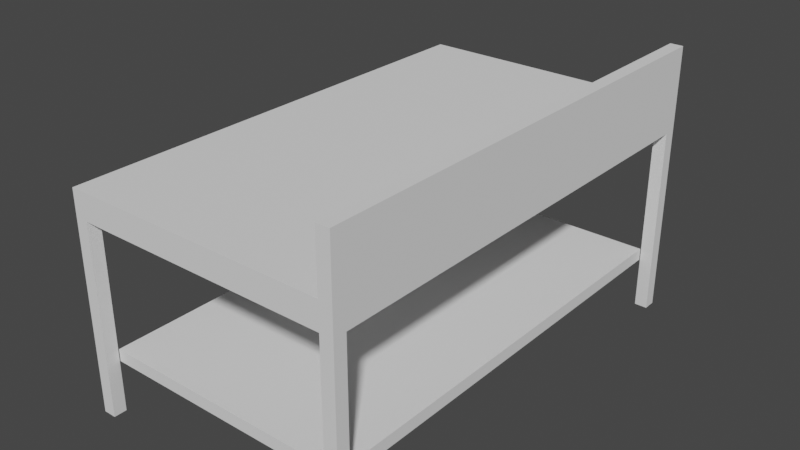# Source: Mesa_normal.blend  (saved by Blender 2.90.8; exported with 4.5.12 LTS)
import bpy
from mathutils import Matrix  # noqa: F401  (used for matrix-valued properties, if any)

bpy.ops.wm.read_factory_settings(use_empty=True)
scene = bpy.context.scene
scene.name = 'Scene'

# ---- collections
col_collection = bpy.data.collections.new('Collection'); scene.collection.children.link(col_collection)

# ---- world
world_world = bpy.data.worlds.new('World'); scene.world = world_world
world_world.use_nodes = True; world_world.node_tree.nodes.clear()
_N = world_world.node_tree.nodes; _L = world_world.node_tree.links
n0 = _N.new('ShaderNodeOutputWorld'); n0.name = 'World Output'; n0.location = (300, 300)
n1 = _N.new('ShaderNodeBackground'); n1.name = 'Background'; n1.location = (10, 300)
n1.inputs[0].default_value = (0.05088, 0.05088, 0.05088, 1.0)
_L.new(n1.outputs[0], n0.inputs[0])
n0.is_active_output = True
world_world.color = (0.05088, 0.05088, 0.05088)
world_world.use_sun_shadow = False
world_world.sun_shadow_jitter_overblur = 0.0

# ---- meshes
me_cube_001 = bpy.data.meshes.new('Cube.001')
me_cube_001.from_pydata([(-0.25, -0.2399, -0.25), (-0.25, -0.2399, 0.25), (-0.25, 0.2399, -0.25), (-0.25, 0.2399, 0.25), (0.25, -0.2399, -0.25), (0.25, -0.2399, 0.25), (0.25, 0.2399, -0.25), (0.25, 0.2399, 0.25), (-0.25, 0.2269, -0.25), (-0.25, -0.2269, -0.25), (-0.25, -0.2269, 0.25), (-0.25, 0.2269, 0.25), (0.25, -0.2269, -0.25), (0.25, 0.2269, -0.25), (0.25, 0.2269, 0.25), (0.25, -0.2269, 0.25), (0.2272, 0.2399, -0.25), (-0.2269, 0.2399, -0.25), (-0.2272, 0.2399, 0.25), (0.2272, 0.2399, 0.25), (-0.2269, -0.2399, -0.25), (0.2269, -0.2399, -0.25), (0.2269, -0.2399, 0.25), (-0.2269, -0.2399, 0.25), (-0.2272, 0.2269, 0.25), (0.2272, 0.2269, 0.25), (-0.2269, -0.2269, 0.25), (0.2269, -0.2269, 0.25), (0.2272, 0.2269, -0.25), (-0.2269, 0.2269, -0.25), (0.2269, -0.2269, -0.25), (-0.2269, -0.2269, -0.25), (0.25, 0.2269, -1.312), (0.25, 0.2399, -1.312), (0.2269, -0.2399, -1.312), (0.25, -0.2399, -1.312), (0.25, -0.2269, -1.312), (0.2272, 0.2399, -1.312), (0.2272, 0.2269, -1.312), (0.2269, -0.2269, -1.312)], [], [(8, 11, 3, 2), (16, 19, 7, 6), (12, 15, 5, 4), (20, 23, 1, 0), (28, 16, 37, 38), (24, 11, 10, 26), (12, 4, 35, 36), (6, 13, 32, 33), (6, 7, 14, 13), (13, 14, 15, 12), (0, 1, 10, 9), (9, 10, 11, 8), (8, 29, 31, 9), (29, 28, 30, 31), (2, 17, 29, 8), (17, 16, 28, 29), (14, 25, 27, 15), (25, 24, 26, 27), (19, 18, 24, 25), (27, 26, 23, 22), (9, 31, 20, 0), (31, 30, 21, 20), (4, 5, 22, 21), (21, 22, 23, 20), (2, 3, 18, 17), (17, 18, 19, 16), (39, 36, 35, 34), (37, 33, 32, 38), (38, 32, 36, 39), (30, 28, 38, 39), (4, 21, 34, 35), (16, 6, 33, 37), (13, 12, 36, 32), (21, 30, 39, 34)])
_uv = me_cube_001.uv_layers.new(name='UVMap')
_uv.uv.foreach_set('vector', [0.375, 0.1667, 0.625, 0.1667, 0.625, 0.25, 0.375, 0.25, 0.375, 0.4167, 0.625, 0.4167, 0.625, 0.5, 0.375, 0.5, 0.375, 0.6667, 0.625, 0.6667, 0.625, 0.75, 0.375, 0.75, 0.375, 0.9167, 0.625, 0.9167, 0.625, 1.0, 0.375, 1.0, 0.2917, 0.5833, 0.2917, 0.5, 0.2917, 0.5, 0.2917, 0.5833, 0.7917, 0.5833, 0.875, 0.5833, 0.875, 0.6667, 0.7917, 0.6667, 0.375, 0.6667, 0.375, 0.75, 0.375, 0.75, 0.375, 0.6667, 0.375, 0.5, 0.375, 0.5833, 0.375, 0.5833, 0.375, 0.5, 0.375, 0.5, 0.625, 0.5, 0.625, 0.5833, 0.375, 0.5833, 0.375, 0.5833, 0.625, 0.5833, 0.625, 0.6667, 0.375, 0.6667, 0.375, 0.0, 0.625, 0.0, 0.625, 0.08333, 0.375, 0.08333, 0.375, 0.08333, 0.625, 0.08333, 0.625, 0.1667, 0.375, 0.1667, 0.125, 0.5833, 0.2083, 0.5833, 0.2083, 0.6667, 0.125, 0.6667, 0.2083, 0.5833, 0.2917, 0.5833, 0.2917, 0.6667, 0.2083, 0.6667, 0.125, 0.5, 0.2083, 0.5, 0.2083, 0.5833, 0.125, 0.5833, 0.2083, 0.5, 0.2917, 0.5, 0.2917, 0.5833, 0.2083, 0.5833, 0.625, 0.5833, 0.7083, 0.5833, 0.7083, 0.6667, 0.625, 0.6667, 0.7083, 0.5833, 0.7917, 0.5833, 0.7917, 0.6667, 0.7083, 0.6667, 0.7083, 0.5, 0.7917, 0.5, 0.7917, 0.5833, 0.7083, 0.5833, 0.7083, 0.6667, 0.7917, 0.6667, 0.7917, 0.75, 0.7083, 0.75, 0.125, 0.6667, 0.2083, 0.6667, 0.2083, 0.75, 0.125, 0.75, 0.2083, 0.6667, 0.2917, 0.6667, 0.2917, 0.75, 0.2083, 0.75, 0.375, 0.75, 0.625, 0.75, 0.625, 0.8333, 0.375, 0.8333, 0.375, 0.8333, 0.625, 0.8333, 0.625, 0.9167, 0.375, 0.9167, 0.375, 0.25, 0.625, 0.25, 0.625, 0.3333, 0.375, 0.3333, 0.375, 0.3333, 0.625, 0.3333, 0.625, 0.4167, 0.375, 0.4167, 0.2917, 0.6667, 0.375, 0.6667, 0.375, 0.75, 0.2917, 0.75, 0.2917, 0.5, 0.375, 0.5, 0.375, 0.5833, 0.2917, 0.5833, 0.2917, 0.5833, 0.375, 0.5833, 0.375, 0.6667, 0.2917, 0.6667, 0.2917, 0.6667, 0.2917, 0.5833, 0.2917, 0.5833, 0.2917, 0.6667, 0.375, 0.75, 0.375, 0.8333, 0.375, 0.8333, 0.375, 0.75, 0.375, 0.4167, 0.375, 0.5, 0.375, 0.5, 0.375, 0.4167, 0.375, 0.5833, 0.375, 0.6667, 0.375, 0.6667, 0.375, 0.5833, 0.2917, 0.75, 0.2917, 0.6667, 0.2917, 0.6667, 0.2917, 0.75])
me_cube_001.use_mirror_x = True
me_cube_001.update()
me_cube_002 = bpy.data.meshes.new('Cube.002')
me_cube_002.from_pydata([(-0.25, -0.25, -0.25), (-0.25, -0.25, 0.25), (-0.25, 0.25, -0.25), (-0.25, 0.25, 0.25), (0.25, -0.25, -0.25), (0.25, -0.25, 0.25), (0.25, 0.25, -0.25), (0.25, 0.25, 0.25)], [], [(0, 1, 3, 2), (2, 3, 7, 6), (6, 7, 5, 4), (4, 5, 1, 0), (2, 6, 4, 0), (7, 3, 1, 5)])
_uv = me_cube_002.uv_layers.new(name='UVMap')
_uv.uv.foreach_set('vector', [0.375, 0.0, 0.625, 0.0, 0.625, 0.25, 0.375, 0.25, 0.375, 0.25, 0.625, 0.25, 0.625, 0.5, 0.375, 0.5, 0.375, 0.5, 0.625, 0.5, 0.625, 0.75, 0.375, 0.75, 0.375, 0.75, 0.625, 0.75, 0.625, 1.0, 0.375, 1.0, 0.125, 0.5, 0.375, 0.5, 0.375, 0.75, 0.125, 0.75, 0.625, 0.5, 0.875, 0.5, 0.875, 0.75, 0.625, 0.75])
me_cube_002.use_mirror_x = True
me_cube_002.update()
me_cube_003 = bpy.data.meshes.new('Cube.003')
me_cube_003.from_pydata([(-0.25, -0.2399, 0.25), (-0.25, 0.2399, 0.25), (0.25, -0.2399, 0.25), (0.25, 0.2399, 0.25), (-0.25, -0.2269, 0.25), (-0.25, 0.2269, 0.25), (0.25, 0.2269, 0.25), (0.25, -0.2269, 0.25), (-0.2272, 0.2399, 0.25), (0.2272, 0.2399, 0.25), (0.2269, -0.2399, 0.25), (-0.2269, -0.2399, 0.25), (-0.2272, 0.2269, 0.25), (0.2272, 0.2269, 0.25), (-0.2269, -0.2269, 0.25), (0.2269, -0.2269, 0.25), (-0.25, 0.2269, 3.862), (-0.25, 0.2399, 3.862), (0.2272, 0.2399, 3.862), (0.25, 0.2399, 3.862), (0.25, -0.2269, 3.862), (0.25, -0.2399, 3.862), (-0.2269, -0.2399, 3.862), (-0.25, -0.2399, 3.862), (-0.25, -0.2269, 3.862), (0.25, 0.2269, 3.862), (0.2272, 0.2269, 3.862), (0.2269, -0.2269, 3.862), (-0.2272, 0.2399, 3.862), (0.2269, -0.2399, 3.862), (-0.2272, 0.2269, 3.862), (-0.2269, -0.2269, 3.862)], [], [(9, 13, 26, 18), (13, 6, 25, 26), (3, 9, 18, 19), (10, 2, 21, 29), (31, 24, 23, 22), (28, 17, 16, 30), (19, 18, 26, 25), (20, 27, 29, 21), (7, 15, 27, 20), (5, 12, 30, 16), (12, 8, 28, 30), (4, 0, 23, 24), (15, 10, 29, 27), (8, 1, 17, 28), (2, 7, 20, 21), (14, 4, 24, 31), (11, 14, 31, 22), (1, 5, 16, 17), (6, 3, 19, 25), (0, 11, 22, 23)])
_uv = me_cube_003.uv_layers.new(name='UVMap')
_uv.uv.foreach_set('vector', [0.7083, 0.5, 0.7083, 0.5833, 0.7083, 0.5833, 0.7083, 0.5, 0.7083, 0.5833, 0.625, 0.5833, 0.625, 0.5833, 0.7083, 0.5833, 0.625, 0.5, 0.625, 0.4167, 0.625, 0.4167, 0.625, 0.5, 0.625, 0.8333, 0.625, 0.75, 0.625, 0.75, 0.625, 0.8333, 0.7917, 0.6667, 0.875, 0.6667, 0.875, 0.75, 0.7917, 0.75, 0.7917, 0.5, 0.875, 0.5, 0.875, 0.5833, 0.7917, 0.5833, 0.625, 0.5, 0.7083, 0.5, 0.7083, 0.5833, 0.625, 0.5833, 0.625, 0.6667, 0.7083, 0.6667, 0.7083, 0.75, 0.625, 0.75, 0.625, 0.6667, 0.7083, 0.6667, 0.7083, 0.6667, 0.625, 0.6667, 0.875, 0.5833, 0.7917, 0.5833, 0.7917, 0.5833, 0.875, 0.5833, 0.7917, 0.5833, 0.7917, 0.5, 0.7917, 0.5, 0.7917, 0.5833, 0.625, 0.08333, 0.625, 0.0, 0.625, 0.0, 0.625, 0.08333, 0.7083, 0.6667, 0.7083, 0.75, 0.7083, 0.75, 0.7083, 0.6667, 0.625, 0.3333, 0.625, 0.25, 0.625, 0.25, 0.625, 0.3333, 0.625, 0.75, 0.625, 0.6667, 0.625, 0.6667, 0.625, 0.75, 0.7917, 0.6667, 0.875, 0.6667, 0.875, 0.6667, 0.7917, 0.6667, 0.7917, 0.75, 0.7917, 0.6667, 0.7917, 0.6667, 0.7917, 0.75, 0.625, 0.25, 0.625, 0.1667, 0.625, 0.1667, 0.625, 0.25, 0.625, 0.5833, 0.625, 0.5, 0.625, 0.5, 0.625, 0.5833, 0.625, 1.0, 0.625, 0.9167, 0.625, 0.9167, 0.625, 1.0])
me_cube_003.use_mirror_x = True
me_cube_003.update()

# ---- objects
ob_cube = bpy.data.objects.new('Cube', me_cube_001)
ob_cube_001 = bpy.data.objects.new('Cube.001', me_cube_002)
ob_cube_002 = bpy.data.objects.new('Cube.002', me_cube_003)

# ---- transforms, parenting, visibility, modifiers, constraints
ob_cube.location = (0.0, 0.0, 0.4877)
ob_cube.scale = (2.138, 3.762, -0.2018)
ob_cube.lineart.crease_threshold = 0.0
ob_cube.use_mesh_mirror_x = True
ob_cube_001.location = (0.0, 0.0, -0.07149)
ob_cube_001.scale = (1.935, 3.405, -0.09252)
ob_cube_001.lineart.crease_threshold = 0.0
ob_cube_001.use_mesh_mirror_x = True
ob_cube_002.location = (0.0, 0.0, 0.4877)
ob_cube_002.scale = (2.138, 3.762, -0.2018)
ob_cube_002.lineart.crease_threshold = 0.0
ob_cube_002.use_mesh_mirror_x = True

# ---- collection membership
col_collection.objects.link(ob_cube)
col_collection.objects.link(ob_cube_001)
col_collection.objects.link(ob_cube_002)

# ---- scene / render settings (as saved in the file)
scene.frame_start = 1; scene.frame_end = 250; scene.frame_set(1)
scene.render.engine = 'BLENDER_EEVEE_NEXT'
scene.cycles.use_denoising = False
scene.cycles.samples = 128
scene.cycles.sampling_pattern = 'TABULATED_SOBOL'
scene.cycles.use_adaptive_sampling = False
scene.cycles.use_light_tree = False
scene.view_settings.view_transform = 'Filmic'
bpy.context.view_layer.update()

# ---- added for rendering (the .blend has no active camera and no usable light): camera, sun
cam_auto = bpy.data.cameras.new('AutoCamera')
cam_auto.lens = 50.0
cam_auto.sensor_width = 36.0
cam_auto.clip_end = 1000.0
ob_auto_camera = bpy.data.objects.new('AutoCamera', cam_auto)
scene.collection.objects.link(ob_auto_camera)
ob_auto_camera.location = (2.16766, -2.6012, 1.96462)
ob_auto_camera.rotation_euler = (1.09748, -7.21219e-08, 0.694738)
scene.camera = ob_auto_camera
light_auto_sun = bpy.data.lights.new('AutoSun', 'SUN')
light_auto_sun.energy = 3.0
light_auto_sun.angle = 0.0523599
ob_auto_sun = bpy.data.objects.new('AutoSun', light_auto_sun)
scene.collection.objects.link(ob_auto_sun)
ob_auto_sun.rotation_euler = (0.872665, 0.174533, 0.523599)
bpy.context.view_layer.update()
